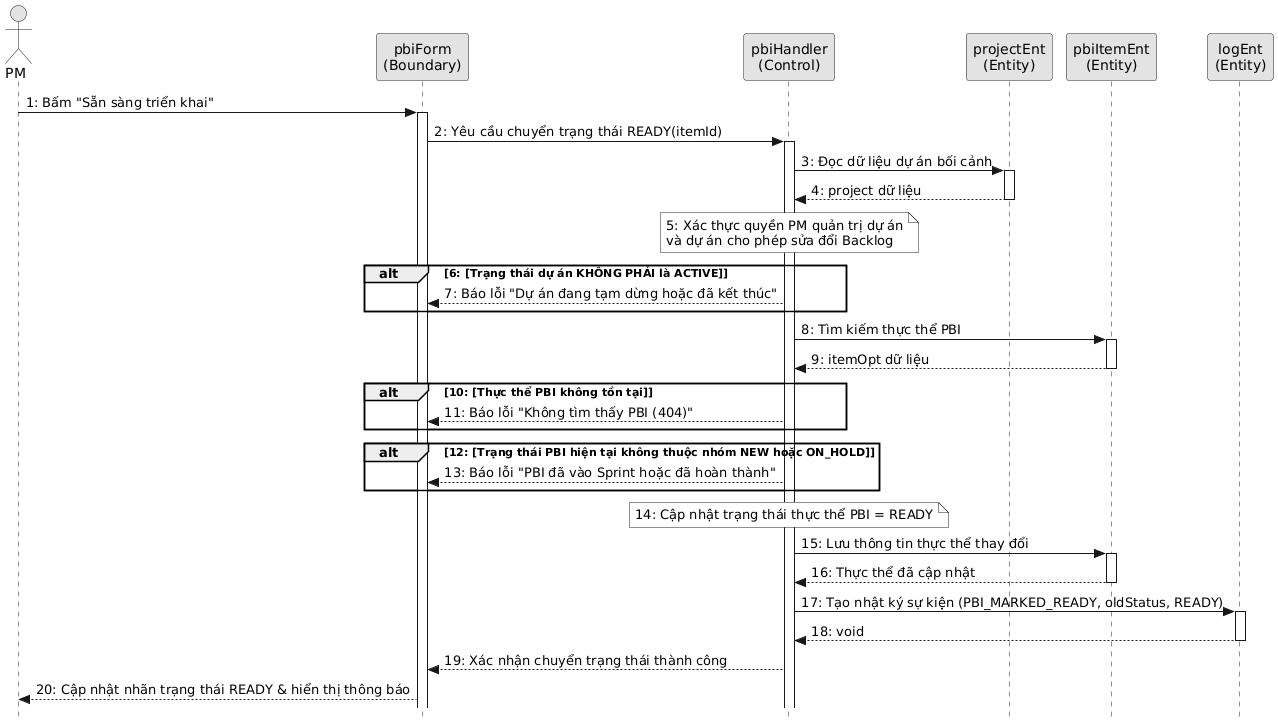

The diagram above was rendered by PlantUML. Its source (embedded in the PNG):
@startuml
skinparam style strictuml
skinparam monochrome true
skinparam ParticipantPadding 2
skinparam BoxPadding 0

actor "PM" as actorPM
participant "pbiForm\n(Boundary)" as pbiForm
participant "pbiHandler\n(Control)" as pbiHandler
participant "projectEnt\n(Entity)" as projectEnt
participant "pbiItemEnt\n(Entity)" as pbiItemEnt
participant "logEnt\n(Entity)" as logEnt

actorPM -> pbiForm ++ : 1: Bấm "Sẵn sàng triển khai"
  pbiForm -> pbiHandler ++ : 2: Yêu cầu chuyển trạng thái READY(itemId)
    pbiHandler -> projectEnt ++ : 3: Đọc dữ liệu dự án bối cảnh
    return 4: project dữ liệu
    
    note over pbiHandler: 5: Xác thực quyền PM quản trị dự án\nvà dự án cho phép sửa đổi Backlog
    
    alt 6: [Trạng thái dự án KHÔNG PHẢI là ACTIVE]
      pbiHandler --> pbiForm : 7: Báo lỗi "Dự án đang tạm dừng hoặc đã kết thúc"
    end
    
    pbiHandler -> pbiItemEnt ++ : 8: Tìm kiếm thực thể PBI
    return 9: itemOpt dữ liệu
    alt 10: [Thực thể PBI không tồn tại]
      pbiHandler --> pbiForm : 11: Báo lỗi "Không tìm thấy PBI (404)"
    end
    
    alt 12: [Trạng thái PBI hiện tại không thuộc nhóm NEW hoặc ON_HOLD]
      pbiHandler --> pbiForm : 13: Báo lỗi "PBI đã vào Sprint hoặc đã hoàn thành"
    end
    
    note over pbiHandler: 14: Cập nhật trạng thái thực thể PBI = READY
    
    pbiHandler -> pbiItemEnt ++ : 15: Lưu thông tin thực thể thay đổi
    return 16: Thực thể đã cập nhật
    
    pbiHandler -> logEnt ++ : 17: Tạo nhật ký sự kiện (PBI_MARKED_READY, oldStatus, READY)
    return 18: void
    
  pbiHandler --> pbiForm : 19: Xác nhận chuyển trạng thái thành công
pbiForm --> actorPM : 20: Cập nhật nhãn trạng thái READY & hiển thị thông báo
@endum